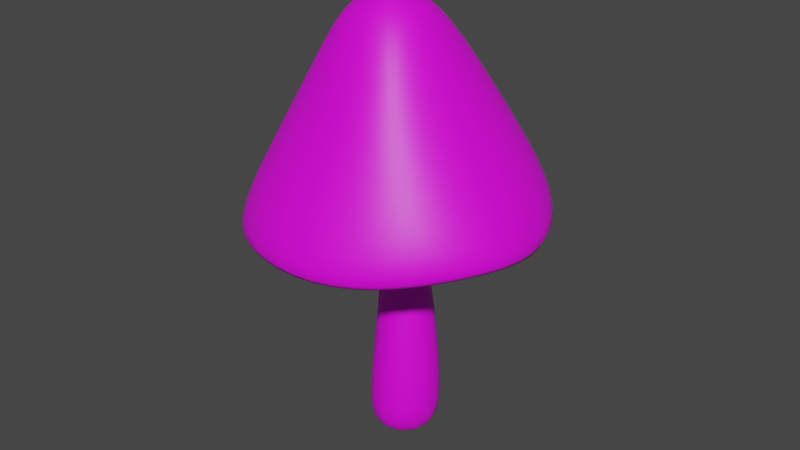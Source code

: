 # Source: Mushroom.blend  (saved by Blender 2.90.8; exported with 4.5.12 LTS)
import bpy
from mathutils import Matrix  # noqa: F401  (used for matrix-valued properties, if any)

bpy.ops.wm.read_factory_settings(use_empty=True)
scene = bpy.context.scene
scene.name = 'Scene'

# ---- collections
col_collection = bpy.data.collections.new('Collection'); scene.collection.children.link(col_collection)

# ---- images (referenced by path relative to the original .blend; pixels are not part of the script)
import os
ASSET_DIR = os.environ.get("B2B_ASSET_DIR", "")  # directory of the original .blend (textures are referenced by path, not embedded)
HERE = os.path.dirname(os.path.abspath(__file__))  # packed textures are extracted next to this script under _unpacked/

def load_image(name, relpath, width, height, colorspace="sRGB"):
    """Load a texture the original file referenced (path relative to the .blend, or extracted next to this script)."""
    p = next((c for c in (os.path.join(HERE, relpath), os.path.join(ASSET_DIR, relpath)) if relpath and os.path.exists(c)), "")
    if p:
        img = bpy.data.images.load(p, check_existing=True)
        img.name = name
    else:  # same state as the original file: an image datablock whose file is absent (Cycles renders it pink)
        img = bpy.data.images.new(name, width, height)
        img.source = "FILE"
        img.filepath = "//" + (relpath or name)
    img.colorspace_settings.name = colorspace
    return img
img_mushroom_texture = load_image('Mushroom Texture', 'Mushroom Texture.png', 1024, 1024, 'sRGB')

# ---- materials (node trees are filled in below, after node groups)
mat_mushroom = bpy.data.materials.new('Mushroom')
mat_mushroom.use_transparent_shadow = False

# ---- material node trees
mat_mushroom.use_nodes = True; mat_mushroom.node_tree.nodes.clear()
_N = mat_mushroom.node_tree.nodes; _L = mat_mushroom.node_tree.links
n0 = _N.new('ShaderNodeBsdfPrincipled'); n0.name = 'Principled BSDF'; n0.location = (10, 300)
n0.distribution = 'GGX'
n0.subsurface_method = 'BURLEY'
n0.inputs[3].default_value = 1.45
n0.inputs[27].default_value = (0.0, 0.0, 0.0, 1.0)
n0.inputs[28].default_value = 1.0
n1 = _N.new('ShaderNodeOutputMaterial'); n1.name = 'Material Output'; n1.location = (300, 300)
n2 = _N.new('ShaderNodeTexImage'); n2.name = 'Image Texture'; n2.location = (-371, 257)
n2.image = img_mushroom_texture
_L.new(n0.outputs[0], n1.inputs[0])
_L.new(n2.outputs[0], n0.inputs[0])
n1.is_active_output = True

# ---- world
world_world = bpy.data.worlds.new('World'); scene.world = world_world
world_world.use_nodes = True; world_world.node_tree.nodes.clear()
_N = world_world.node_tree.nodes; _L = world_world.node_tree.links
n0 = _N.new('ShaderNodeOutputWorld'); n0.name = 'World Output'; n0.location = (300, 300)
n1 = _N.new('ShaderNodeBackground'); n1.name = 'Background'; n1.location = (10, 300)
n1.inputs[0].default_value = (0.05088, 0.05088, 0.05088, 1.0)
_L.new(n1.outputs[0], n0.inputs[0])
n0.is_active_output = True
world_world.color = (0.05088, 0.05088, 0.05088)
world_world.use_sun_shadow = False
world_world.sun_shadow_jitter_overblur = 0.0

# ---- meshes
me_circle_001 = bpy.data.meshes.new('Circle.001')
me_circle_001.from_pydata([(0.1158, 1.49, 1.389), (-0.6281, 1.291, 1.38), (-1.173, 0.7451, 1.373), (-1.373, 1.118e-08, 1.371), (-1.173, -0.7451, 1.373), (-0.6277, -1.291, 1.38), (0.1174, -1.49, 1.389), (0.8625, -1.291, 1.398), (1.408, -0.7451, 1.405), (1.607, -6.221e-07, 1.407), (1.406, 0.7451, 1.405), (0.8602, 1.291, 1.398), (0.1634, 1.084, 5.306), (-0.3783, 0.9388, 5.284), (-0.7753, 0.542, 5.267), (-0.9206, -3.426e-08, 5.261), (-0.7753, -0.542, 5.267), (-0.3781, -0.9388, 5.284), (0.1644, -1.084, 5.306), (0.707, -0.9388, 5.329), (1.104, -0.542, 5.345), (1.249, -5.003e-07, 5.351), (1.103, 0.542, 5.345), (0.7055, 0.9388, 5.328), (-0.1215, 0.7568, 8.621), (-0.4988, 0.661, 8.592), (-0.7759, 0.3822, 8.578), (-0.8771, -0.001146, 8.576), (-0.7748, -0.3821, 8.579), (-0.495, -0.661, 8.589), (-0.1136, -0.7645, 8.603), (0.2646, -0.664, 8.617), (0.5384, -0.3857, 8.629), (0.6362, -0.005929, 8.638), (0.5312, 0.3709, 8.648), (0.2546, 0.6494, 8.644), (-0.247, 0.7173, 10.11), (-0.5701, 0.6227, 10.1), (-0.8018, 0.3519, 10.1), (-0.877, -0.01385, 10.11), (-0.7768, -0.374, 10.11), (-0.5299, -0.6368, 10.11), (-0.203, -0.7371, 10.11), (0.1171, -0.6481, 10.11), (0.3463, -0.3893, 10.11), (0.4237, -0.02692, 10.11), (0.3258, 0.3389, 10.12), (0.08038, 0.6118, 10.12), (-0.2823, 0.8801, 11.15), (-0.6546, 0.7595, 11.15), (-0.9154, 0.4209, 11.18), (-0.9917, -0.02995, 11.2), (-0.8751, -0.4613, 11.19), (-0.592, -0.7744, 11.17), (-0.2105, -0.9032, 11.16), (0.1629, -0.8074, 11.15), (0.4205, -0.4944, 11.15), (0.5019, -0.04716, 11.14), (0.3844, 0.4084, 11.15), (0.09788, 0.7489, 11.15), (-0.3751, 4.16, 11.05), (-2.359, 3.648, 10.84), (-3.708, 1.894, 11.12), (-4.15, -0.187, 10.97), (-3.677, -2.162, 10.77), (-2.292, -3.436, 10.83), (-0.1786, -4.114, 10.83), (1.862, -3.683, 10.91), (3.258, -2.148, 11.15), (3.65, -0.1026, 11.03), (3.035, 1.917, 11.2), (1.592, 3.449, 11.33), (-2.842, 4.507, 9.773), (-0.3151, 5.102, 10.1), (-4.657, 2.354, 10.12), (-5.307, -0.172, 9.722), (-4.745, -2.737, 9.419), (-2.798, -4.492, 9.853), (-0.1431, -5.222, 9.828), (2.508, -4.522, 9.945), (4.444, -2.514, 10.35), (4.935, -0.02177, 10.09), (4.088, 2.413, 10.28), (2.174, 4.228, 10.52), (-2.84, 4.736, 8.394), (-0.1875, 5.364, 8.757), (-4.897, 2.546, 8.633), (-5.59, -0.09049, 8.212), (-4.945, -2.874, 7.961), (-2.893, -4.796, 8.445), (-0.07082, -5.528, 8.466), (2.761, -4.746, 8.636), (4.907, -2.604, 9.044), (5.47, 0.02547, 8.772), (4.562, 2.587, 8.961), (2.446, 4.459, 9.204), (-3.215, 5.278, 9.234), (-0.2482, 5.989, 9.604), (-5.465, 2.808, 9.568), (-6.227, -0.1164, 9.086), (-5.553, -3.199, 8.761), (-3.243, -5.307, 9.34), (-0.1207, -6.142, 9.317), (3.013, -5.287, 9.484), (5.391, -2.901, 9.964), (5.985, 0.01158, 9.632), (5.01, 2.889, 9.818), (2.681, 4.973, 10.11), (-2.204, 3.4, 13.46), (-0.3962, 3.999, 13.39), (-3.363, 1.796, 13.66), (-3.667, -0.1815, 13.78), (-3.359, -1.724, 13.5), (-2.269, -2.798, 13.17), (-0.3762, -3.529, 13.2), (1.533, -3.402, 13.4), (2.672, -2.134, 13.48), (3.028, -0.1891, 13.51), (2.638, 1.857, 13.5), (1.419, 3.381, 13.5), (-1.355, 1.661, 16.2), (-0.4085, 2.026, 16.14), (-2.049, 0.7795, 16.28), (-2.273, -0.2823, 16.33), (-1.993, -1.158, 16.28), (-1.301, -1.719, 16.18), (-0.3506, -1.94, 16.13), (0.5685, -1.751, 16.15), (1.185, -1.076, 16.15), (1.393, -0.07801, 16.15), (1.16, 0.9672, 16.14), (0.508, 1.752, 16.12), (-0.939, 0.8153, 16.85), (-0.4229, 1.014, 16.83), (-1.318, 0.3652, 16.88), (-1.446, -0.1888, 16.9), (-1.287, -0.6869, 16.89), (-0.8922, -1.016, 16.87), (-0.3787, -1.114, 16.85), (0.1142, -0.9575, 16.83), (0.4627, -0.5703, 16.82), (0.5841, -0.03742, 16.82), (0.4488, 0.5035, 16.81), (0.08428, 0.8956, 16.81), (-0.5371, 0.1664, 17.23), (-0.3975, 0.2165, 17.22), (-0.6386, 0.05226, 17.23), (-0.6741, -0.09362, 17.23), (-0.6339, -0.2316, 17.23), (-0.5293, -0.3258, 17.23), (-0.3892, -0.3528, 17.23), (-0.2513, -0.3057, 17.22), (-0.1519, -0.196, 17.22), (-0.1168, -0.05155, 17.22), (-0.1554, 0.08938, 17.22), (-0.2578, 0.1881, 17.22), (-0.5611, 1.03, -0.001729), (0.03268, 1.189, 8.688e-05), (-0.9961, 0.5945, -0.003083), (-1.155, -2.98e-08, -0.003574), (-0.9961, -0.5945, -0.003083), (-0.5609, -1.03, -0.001741), (0.03365, -1.189, 9.17e-05), (0.6282, -1.03, 0.001925), (1.063, -0.5945, 0.003266), (1.222, -5.29e-07, 0.003732), (1.062, 0.5945, 0.00317), (0.6268, 1.03, 0.001841)], [], [(4, 5, 17, 16), (165, 166, 10, 9), (162, 163, 7, 6), (159, 160, 4, 3), (166, 167, 11, 10), (157, 156, 1, 0), (163, 164, 8, 7), (160, 161, 5, 4), (167, 157, 0, 11), (156, 158, 2, 1), (164, 165, 9, 8), (161, 162, 6, 5), (158, 159, 3, 2), (19, 20, 32, 31), (11, 0, 12, 23), (1, 2, 14, 13), (8, 9, 21, 20), (5, 6, 18, 17), (2, 3, 15, 14), (9, 10, 22, 21), (6, 7, 19, 18), (3, 4, 16, 15), (10, 11, 23, 22), (0, 1, 13, 12), (7, 8, 20, 19), (24, 25, 37, 36), (16, 17, 29, 28), (23, 12, 24, 35), (13, 14, 26, 25), (20, 21, 33, 32), (17, 18, 30, 29), (14, 15, 27, 26), (21, 22, 34, 33), (18, 19, 31, 30), (15, 16, 28, 27), (22, 23, 35, 34), (12, 13, 25, 24), (46, 47, 59, 58), (31, 32, 44, 43), (28, 29, 41, 40), (35, 24, 36, 47), (25, 26, 38, 37), (32, 33, 45, 44), (29, 30, 42, 41), (26, 27, 39, 38), (33, 34, 46, 45), (30, 31, 43, 42), (27, 28, 40, 39), (34, 35, 47, 46), (51, 52, 64, 63), (36, 37, 49, 48), (43, 44, 56, 55), (40, 41, 53, 52), (47, 36, 48, 59), (37, 38, 50, 49), (44, 45, 57, 56), (41, 42, 54, 53), (38, 39, 51, 50), (45, 46, 58, 57), (42, 43, 55, 54), (39, 40, 52, 51), (63, 64, 76, 75), (58, 59, 71, 70), (48, 49, 61, 60), (55, 56, 68, 67), (52, 53, 65, 64), (59, 48, 60, 71), (49, 50, 62, 61), (56, 57, 69, 68), (53, 54, 66, 65), (50, 51, 63, 62), (57, 58, 70, 69), (54, 55, 67, 66), (78, 79, 91, 90), (70, 71, 83, 82), (60, 61, 72, 73), (67, 68, 80, 79), (64, 65, 77, 76), (71, 60, 73, 83), (61, 62, 74, 72), (68, 69, 81, 80), (65, 66, 78, 77), (62, 63, 75, 74), (69, 70, 82, 81), (66, 67, 79, 78), (90, 91, 103, 102), (75, 76, 88, 87), (82, 83, 95, 94), (73, 72, 84, 85), (79, 80, 92, 91), (76, 77, 89, 88), (83, 73, 85, 95), (72, 74, 86, 84), (80, 81, 93, 92), (77, 78, 90, 89), (74, 75, 87, 86), (81, 82, 94, 93), (105, 106, 118, 117), (87, 88, 100, 99), (94, 95, 107, 106), (85, 84, 96, 97), (91, 92, 104, 103), (88, 89, 101, 100), (95, 85, 97, 107), (84, 86, 98, 96), (92, 93, 105, 104), (89, 90, 102, 101), (86, 87, 99, 98), (93, 94, 106, 105), (110, 111, 123, 122), (102, 103, 115, 114), (99, 100, 112, 111), (106, 107, 119, 118), (97, 96, 108, 109), (103, 104, 116, 115), (100, 101, 113, 112), (107, 97, 109, 119), (96, 98, 110, 108), (104, 105, 117, 116), (101, 102, 114, 113), (98, 99, 111, 110), (122, 123, 135, 134), (117, 118, 130, 129), (114, 115, 127, 126), (111, 112, 124, 123), (118, 119, 131, 130), (109, 108, 120, 121), (115, 116, 128, 127), (112, 113, 125, 124), (119, 109, 121, 131), (108, 110, 122, 120), (116, 117, 129, 128), (113, 114, 126, 125), (137, 138, 150, 149), (129, 130, 142, 141), (126, 127, 139, 138), (123, 124, 136, 135), (130, 131, 143, 142), (121, 120, 132, 133), (127, 128, 140, 139), (124, 125, 137, 136), (131, 121, 133, 143), (120, 122, 134, 132), (128, 129, 141, 140), (125, 126, 138, 137), (144, 146, 147, 148, 149, 150, 151, 152, 153, 154, 155, 145), (134, 135, 147, 146), (141, 142, 154, 153), (138, 139, 151, 150), (135, 136, 148, 147), (142, 143, 155, 154), (133, 132, 144, 145), (139, 140, 152, 151), (136, 137, 149, 148), (143, 133, 145, 155), (132, 134, 146, 144), (140, 141, 153, 152), (156, 157, 167, 166, 165, 164, 163, 162, 161, 160, 159, 158)])
me_circle_001.polygons.foreach_set('use_smooth', [True] * 158)
_uv = me_circle_001.uv_layers.new(name='UVMap')
_uv.uv.foreach_set('vector', [0.716, 0.7335, 0.7165, 0.7462, 0.606, 0.7376, 0.6101, 0.7176, 0.7765, 0.7371, 0.7775, 0.7204, 0.794, 0.6616, 0.8466, 0.6488, 0.7396, 0.7457, 0.7485, 0.7507, 0.7289, 0.7779, 0.7201, 0.7606, 0.7344, 0.7252, 0.7336, 0.732, 0.716, 0.7335, 0.7179, 0.7216, 0.7775, 0.7204, 0.7604, 0.7126, 0.7603, 0.6752, 0.794, 0.6616, 0.7491, 0.7109, 0.7411, 0.7139, 0.7294, 0.699, 0.7411, 0.6874, 0.7485, 0.7507, 0.7625, 0.75, 0.7467, 0.8002, 0.7289, 0.7779, 0.7336, 0.732, 0.7351, 0.739, 0.7165, 0.7462, 0.716, 0.7335, 0.7604, 0.7126, 0.7491, 0.7109, 0.7411, 0.6874, 0.7603, 0.6752, 0.7411, 0.7139, 0.7364, 0.719, 0.7222, 0.7102, 0.7294, 0.699, 0.7625, 0.75, 0.7765, 0.7371, 0.7787, 0.8304, 0.7467, 0.8002, 0.7351, 0.739, 0.7396, 0.7457, 0.7201, 0.7606, 0.7165, 0.7462, 0.7364, 0.719, 0.7344, 0.7252, 0.7179, 0.7216, 0.7222, 0.7102, 0.5983, 0.7793, 0.5937, 0.8021, 0.4508, 0.7537, 0.455, 0.7368, 0.7603, 0.6752, 0.7411, 0.6874, 0.6345, 0.6387, 0.6422, 0.6174, 0.7294, 0.699, 0.7222, 0.7102, 0.6207, 0.6784, 0.6273, 0.6588, 0.7467, 0.8002, 0.7787, 0.8304, 0.5877, 0.8264, 0.5937, 0.8021, 0.7165, 0.7462, 0.7201, 0.7606, 0.6022, 0.758, 0.606, 0.7376, 0.7222, 0.7102, 0.7179, 0.7216, 0.6147, 0.6979, 0.6207, 0.6784, 0.8466, 0.6488, 0.794, 0.6616, 0.6502, 0.594, 0.6576, 0.5683, 0.7201, 0.7606, 0.7289, 0.7779, 0.5983, 0.7793, 0.6022, 0.758, 0.7179, 0.7216, 0.716, 0.7335, 0.6101, 0.7176, 0.6147, 0.6979, 0.794, 0.6616, 0.7603, 0.6752, 0.6422, 0.6174, 0.6502, 0.594, 0.7411, 0.6874, 0.7294, 0.699, 0.6273, 0.6588, 0.6345, 0.6387, 0.7289, 0.7779, 0.7467, 0.8002, 0.5937, 0.8021, 0.5983, 0.7793, 0.4863, 0.6122, 0.4815, 0.6298, 0.4009, 0.6068, 0.4089, 0.5896, 0.6101, 0.7176, 0.606, 0.7376, 0.4626, 0.7016, 0.4667, 0.6836, 0.6422, 0.6174, 0.6345, 0.6387, 0.4863, 0.6122, 0.4913, 0.5948, 0.6273, 0.6588, 0.6207, 0.6784, 0.4763, 0.6476, 0.4815, 0.6298, 0.5937, 0.8021, 0.5877, 0.8264, 0.4456, 0.7699, 0.4508, 0.7537, 0.606, 0.7376, 0.6022, 0.758, 0.4588, 0.7194, 0.4626, 0.7016, 0.6207, 0.6784, 0.6147, 0.6979, 0.4714, 0.6657, 0.4763, 0.6476, 0.6576, 0.5683, 0.6502, 0.594, 0.4963, 0.5776, 0.5005, 0.5606, 0.6022, 0.758, 0.5983, 0.7793, 0.455, 0.7368, 0.4588, 0.7194, 0.6147, 0.6979, 0.6101, 0.7176, 0.4667, 0.6836, 0.4714, 0.6657, 0.6502, 0.594, 0.6422, 0.6174, 0.4913, 0.5948, 0.4963, 0.5776, 0.6345, 0.6387, 0.6273, 0.6588, 0.4815, 0.6298, 0.4863, 0.6122, 0.4286, 0.5578, 0.4182, 0.5733, 0.3682, 0.5379, 0.3899, 0.5225, 0.455, 0.7368, 0.4508, 0.7537, 0.3795, 0.7409, 0.3781, 0.724, 0.4667, 0.6836, 0.4626, 0.7016, 0.3782, 0.6878, 0.3808, 0.6673, 0.4913, 0.5948, 0.4863, 0.6122, 0.4089, 0.5896, 0.4182, 0.5733, 0.4815, 0.6298, 0.4763, 0.6476, 0.3929, 0.6256, 0.4009, 0.6068, 0.4508, 0.7537, 0.4456, 0.7699, 0.3811, 0.7573, 0.3795, 0.7409, 0.4626, 0.7016, 0.4588, 0.7194, 0.3774, 0.7066, 0.3782, 0.6878, 0.4763, 0.6476, 0.4714, 0.6657, 0.3858, 0.6461, 0.3929, 0.6256, 0.5005, 0.5606, 0.4963, 0.5776, 0.4286, 0.5578, 0.4386, 0.5437, 0.4588, 0.7194, 0.455, 0.7368, 0.3781, 0.724, 0.3774, 0.7066, 0.4714, 0.6657, 0.4667, 0.6836, 0.3808, 0.6673, 0.3858, 0.6461, 0.4963, 0.5776, 0.4913, 0.5948, 0.4182, 0.5733, 0.4286, 0.5578, 0.3122, 0.63, 0.3087, 0.6591, 0.1051, 0.6369, 0.1221, 0.5792, 0.4089, 0.5896, 0.4009, 0.6068, 0.3381, 0.578, 0.3506, 0.5566, 0.3781, 0.724, 0.3795, 0.7409, 0.3245, 0.7525, 0.3143, 0.7318, 0.3808, 0.6673, 0.3782, 0.6878, 0.3039, 0.686, 0.3087, 0.6591, 0.4182, 0.5733, 0.4089, 0.5896, 0.3506, 0.5566, 0.3682, 0.5379, 0.4009, 0.6068, 0.3929, 0.6256, 0.3242, 0.6022, 0.3381, 0.578, 0.3795, 0.7409, 0.3811, 0.7573, 0.3398, 0.7698, 0.3245, 0.7525, 0.3782, 0.6878, 0.3774, 0.7066, 0.3074, 0.7106, 0.3039, 0.686, 0.3929, 0.6256, 0.3858, 0.6461, 0.3122, 0.63, 0.3242, 0.6022, 0.4386, 0.5437, 0.4286, 0.5578, 0.3899, 0.5225, 0.4111, 0.5144, 0.3774, 0.7066, 0.3781, 0.724, 0.3143, 0.7318, 0.3074, 0.7106, 0.3858, 0.6461, 0.3808, 0.6673, 0.3087, 0.6591, 0.3122, 0.63, 0.1221, 0.5792, 0.1051, 0.6369, 0.04648, 0.6278, 0.07027, 0.5624, 0.3899, 0.5225, 0.3682, 0.5379, 0.2858, 0.3956, 0.3545, 0.377, 0.3506, 0.5566, 0.3381, 0.578, 0.1755, 0.4623, 0.2244, 0.421, 0.3143, 0.7318, 0.3245, 0.7525, 0.2051, 0.8612, 0.1525, 0.8157, 0.3087, 0.6591, 0.3039, 0.686, 0.1084, 0.6929, 0.1051, 0.6369, 0.3682, 0.5379, 0.3506, 0.5566, 0.2244, 0.421, 0.2858, 0.3956, 0.3381, 0.578, 0.3242, 0.6022, 0.147, 0.5224, 0.1755, 0.4623, 0.3245, 0.7525, 0.3398, 0.7698, 0.2745, 0.8968, 0.2051, 0.8612, 0.3039, 0.686, 0.3074, 0.7106, 0.1226, 0.7572, 0.1084, 0.6929, 0.3242, 0.6022, 0.3122, 0.63, 0.1221, 0.5792, 0.147, 0.5224, 0.4111, 0.5144, 0.3899, 0.5225, 0.3545, 0.377, 0.4429, 0.3737, 0.3074, 0.7106, 0.3143, 0.7318, 0.1525, 0.8157, 0.1226, 0.7572, 0.07559, 0.7702, 0.1125, 0.84, 0.07386, 0.8596, 0.03208, 0.7816, 0.3545, 0.377, 0.2858, 0.3956, 0.2714, 0.358, 0.3505, 0.3242, 0.2244, 0.421, 0.1755, 0.4623, 0.1386, 0.433, 0.1979, 0.388, 0.1525, 0.8157, 0.2051, 0.8612, 0.1785, 0.8981, 0.1125, 0.84, 0.1051, 0.6369, 0.1084, 0.6929, 0.06069, 0.6977, 0.04648, 0.6278, 0.2858, 0.3956, 0.2244, 0.421, 0.1979, 0.388, 0.2714, 0.358, 0.1755, 0.4623, 0.147, 0.5224, 0.1068, 0.503, 0.1386, 0.433, 0.2051, 0.8612, 0.2745, 0.8968, 0.2516, 0.9472, 0.1785, 0.8981, 0.1084, 0.6929, 0.1226, 0.7572, 0.07559, 0.7702, 0.06069, 0.6977, 0.147, 0.5224, 0.1221, 0.5792, 0.07027, 0.5624, 0.1068, 0.503, 0.4429, 0.3737, 0.3545, 0.377, 0.3505, 0.3242, 0.4483, 0.3099, 0.1226, 0.7572, 0.1525, 0.8157, 0.1125, 0.84, 0.07559, 0.7702, 0.9896, 0.2075, 0.9901, 0.3466, 0.9478, 0.3375, 0.9429, 0.2207, 0.07027, 0.5624, 0.04648, 0.6278, 0.001278, 0.6208, 0.02509, 0.546, 0.3505, 0.3242, 0.2714, 0.358, 0.2533, 0.316, 0.3432, 0.2746, 0.1979, 0.388, 0.1386, 0.433, 0.1062, 0.4043, 0.1707, 0.353, 0.1125, 0.84, 0.1785, 0.8981, 0.1469, 0.9303, 0.07386, 0.8596, 0.04648, 0.6278, 0.06069, 0.6977, 0.01421, 0.7003, 0.001278, 0.6208, 0.2714, 0.358, 0.1979, 0.388, 0.1707, 0.353, 0.2533, 0.316, 0.1386, 0.433, 0.1068, 0.503, 0.06482, 0.4799, 0.1062, 0.4043, 0.1785, 0.8981, 0.2516, 0.9472, 0.2255, 0.987, 0.1469, 0.9303, 0.06069, 0.6977, 0.07559, 0.7702, 0.03208, 0.7816, 0.01421, 0.7003, 0.1068, 0.503, 0.07027, 0.5624, 0.02509, 0.546, 0.06482, 0.4799, 0.4483, 0.3099, 0.3505, 0.3242, 0.3432, 0.2746, 0.446, 0.2556, 0.7978, 0.5123, 0.6824, 0.511, 0.6995, 0.3748, 0.7549, 0.3711, 0.6558, 0.01107, 0.7929, 0.008368, 0.782, 0.05154, 0.6687, 0.06053, 0.6724, 0.56, 0.537, 0.4839, 0.5762, 0.4413, 0.6824, 0.511, 0.4555, 0.3539, 0.4526, 0.2168, 0.4978, 0.2276, 0.5047, 0.3393, 0.9901, 0.3466, 0.9205, 0.4773, 0.8821, 0.4421, 0.9478, 0.3375, 0.7929, 0.008368, 0.9135, 0.08081, 0.8751, 0.1196, 0.782, 0.05154, 0.537, 0.4839, 0.4555, 0.3539, 0.5047, 0.3393, 0.5762, 0.4413, 0.4526, 0.2168, 0.534, 0.08747, 0.574, 0.1276, 0.4978, 0.2276, 0.9205, 0.4773, 0.8092, 0.555, 0.7978, 0.5123, 0.8821, 0.4421, 0.9135, 0.08081, 0.9896, 0.2075, 0.9429, 0.2207, 0.8751, 0.1196, 0.534, 0.08747, 0.6558, 0.01107, 0.6687, 0.06053, 0.574, 0.1276, 0.8092, 0.555, 0.6724, 0.56, 0.6824, 0.511, 0.7978, 0.5123, 0.6609, 0.2287, 0.7041, 0.2077, 0.7177, 0.2584, 0.7034, 0.2648, 0.9429, 0.2207, 0.9478, 0.3375, 0.8184, 0.3014, 0.8117, 0.2527, 0.6687, 0.06053, 0.782, 0.05154, 0.7432, 0.1995, 0.7041, 0.2077, 0.6824, 0.511, 0.5762, 0.4413, 0.6561, 0.3511, 0.6995, 0.3748, 0.5047, 0.3393, 0.4978, 0.2276, 0.6286, 0.2653, 0.6276, 0.3134, 0.9478, 0.3375, 0.8821, 0.4421, 0.7995, 0.3418, 0.8184, 0.3014, 0.782, 0.05154, 0.8751, 0.1196, 0.7799, 0.2132, 0.7432, 0.1995, 0.5762, 0.4413, 0.5047, 0.3393, 0.6276, 0.3134, 0.6561, 0.3511, 0.4978, 0.2276, 0.574, 0.1276, 0.6609, 0.2287, 0.6286, 0.2653, 0.8821, 0.4421, 0.7978, 0.5123, 0.7549, 0.3711, 0.7995, 0.3418, 0.8751, 0.1196, 0.9429, 0.2207, 0.8117, 0.2527, 0.7799, 0.2132, 0.574, 0.1276, 0.6687, 0.06053, 0.7041, 0.2077, 0.6609, 0.2287, 0.7034, 0.2648, 0.7177, 0.2584, 0.7204, 0.2713, 0.7138, 0.2749, 0.7549, 0.3711, 0.6995, 0.3748, 0.7152, 0.3143, 0.7323, 0.3121, 0.8117, 0.2527, 0.8184, 0.3014, 0.754, 0.291, 0.7517, 0.2762, 0.7041, 0.2077, 0.7432, 0.1995, 0.7308, 0.2575, 0.7177, 0.2584, 0.6995, 0.3748, 0.6561, 0.3511, 0.6997, 0.3081, 0.7152, 0.3143, 0.6276, 0.3134, 0.6286, 0.2653, 0.6927, 0.2784, 0.6906, 0.2951, 0.8184, 0.3014, 0.7995, 0.3418, 0.7466, 0.3041, 0.754, 0.291, 0.7432, 0.1995, 0.7799, 0.2132, 0.7434, 0.2633, 0.7308, 0.2575, 0.6561, 0.3511, 0.6276, 0.3134, 0.6906, 0.2951, 0.6997, 0.3081, 0.6286, 0.2653, 0.6609, 0.2287, 0.7034, 0.2648, 0.6927, 0.2784, 0.7995, 0.3418, 0.7549, 0.3711, 0.7323, 0.3121, 0.7466, 0.3041, 0.7799, 0.2132, 0.8117, 0.2527, 0.7517, 0.2762, 0.7434, 0.2633, 0.7331, 0.2747, 0.7368, 0.2806, 0.7266, 0.2839, 0.7257, 0.2823, 0.7323, 0.3121, 0.7152, 0.3143, 0.7193, 0.2987, 0.727, 0.2979, 0.7517, 0.2762, 0.754, 0.291, 0.7372, 0.2878, 0.7368, 0.2806, 0.7177, 0.2584, 0.7308, 0.2575, 0.7272, 0.2711, 0.7204, 0.2713, 0.7152, 0.3143, 0.6997, 0.3081, 0.7124, 0.2956, 0.7193, 0.2987, 0.6906, 0.2951, 0.6927, 0.2784, 0.7092, 0.2815, 0.7084, 0.2893, 0.754, 0.291, 0.7466, 0.3041, 0.7336, 0.2941, 0.7372, 0.2878, 0.7308, 0.2575, 0.7434, 0.2633, 0.7331, 0.2747, 0.7272, 0.2711, 0.6997, 0.3081, 0.6906, 0.2951, 0.7084, 0.2893, 0.7124, 0.2956, 0.6927, 0.2784, 0.7034, 0.2648, 0.7138, 0.2749, 0.7092, 0.2815, 0.7466, 0.3041, 0.7323, 0.3121, 0.727, 0.2979, 0.7336, 0.2941, 0.7434, 0.2633, 0.7517, 0.2762, 0.7368, 0.2806, 0.7331, 0.2747, 0.7198, 0.2841, 0.7208, 0.2825, 0.7224, 0.2815, 0.7242, 0.2815, 0.7257, 0.2823, 0.7266, 0.2839, 0.7265, 0.2857, 0.7256, 0.2873, 0.724, 0.2882, 0.7222, 0.2884, 0.7206, 0.2876, 0.7197, 0.286, 0.7138, 0.2749, 0.7204, 0.2713, 0.7224, 0.2815, 0.7208, 0.2825, 0.727, 0.2979, 0.7193, 0.2987, 0.7222, 0.2884, 0.724, 0.2882, 0.7368, 0.2806, 0.7372, 0.2878, 0.7265, 0.2857, 0.7266, 0.2839, 0.7204, 0.2713, 0.7272, 0.2711, 0.7242, 0.2815, 0.7224, 0.2815, 0.7193, 0.2987, 0.7124, 0.2956, 0.7206, 0.2876, 0.7222, 0.2884, 0.7084, 0.2893, 0.7092, 0.2815, 0.7198, 0.2841, 0.7197, 0.286, 0.7372, 0.2878, 0.7336, 0.2941, 0.7256, 0.2873, 0.7265, 0.2857, 0.7272, 0.2711, 0.7331, 0.2747, 0.7257, 0.2823, 0.7242, 0.2815, 0.7124, 0.2956, 0.7084, 0.2893, 0.7197, 0.286, 0.7206, 0.2876, 0.7092, 0.2815, 0.7138, 0.2749, 0.7208, 0.2825, 0.7198, 0.2841, 0.7336, 0.2941, 0.727, 0.2979, 0.724, 0.2882, 0.7256, 0.2873, 0.7411, 0.7139, 0.7491, 0.7109, 0.7604, 0.7126, 0.7775, 0.7204, 0.7765, 0.7371, 0.7625, 0.75, 0.7485, 0.7507, 0.7396, 0.7457, 0.7351, 0.739, 0.7336, 0.732, 0.7344, 0.7252, 0.7364, 0.719])
me_circle_001.materials.append(mat_mushroom)
me_circle_001.use_remesh_fix_poles = True
me_circle_001.use_remesh_preserve_attributes = False
me_circle_001.use_mirror_vertex_groups = False
me_circle_001.update()

# ---- objects
ob_circle = bpy.data.objects.new('Circle', me_circle_001)

# ---- transforms, parenting, visibility, modifiers, constraints
ob_circle.location = (0.0, 0.0, 0.0)
ob_circle.lineart.crease_threshold = 0.0
_m = ob_circle.modifiers.new('Subdivision', 'SUBSURF')
_m.uv_smooth = 'PRESERVE_CORNERS'
_m.levels = 2

# ---- collection membership
col_collection.objects.link(ob_circle)

# ---- scene / render settings (as saved in the file)
scene.frame_start = 1; scene.frame_end = 250; scene.frame_set(29)
scene.render.engine = 'BLENDER_EEVEE_NEXT'
scene.cycles.use_denoising = False
scene.cycles.samples = 128
scene.cycles.sampling_pattern = 'TABULATED_SOBOL'
scene.cycles.use_adaptive_sampling = False
scene.cycles.use_light_tree = False
scene.view_settings.view_transform = 'Filmic'
bpy.context.view_layer.update()

# ---- added for rendering (the .blend has no active camera and no usable light): camera, sun
cam_auto = bpy.data.cameras.new('AutoCamera')
cam_auto.lens = 50.0
cam_auto.sensor_width = 36.0
cam_auto.clip_end = 1000.0
ob_auto_camera = bpy.data.objects.new('AutoCamera', cam_auto)
scene.collection.objects.link(ob_auto_camera)
ob_auto_camera.location = (22.4185, -27.1239, 26.6471)
ob_auto_camera.rotation_euler = (1.09748, -7.21219e-08, 0.694738)
scene.camera = ob_auto_camera
light_auto_sun = bpy.data.lights.new('AutoSun', 'SUN')
light_auto_sun.energy = 3.0
light_auto_sun.angle = 0.0523599
ob_auto_sun = bpy.data.objects.new('AutoSun', light_auto_sun)
scene.collection.objects.link(ob_auto_sun)
ob_auto_sun.rotation_euler = (0.872665, 0.174533, 0.523599)
bpy.context.view_layer.update()
